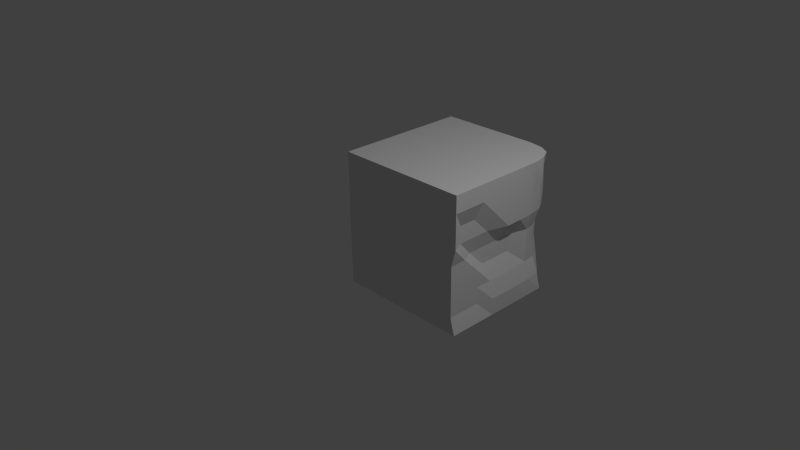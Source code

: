 # Source: SideBrick.blend  (saved by Blender 2.74.0; exported with 4.5.12 LTS)
import bpy
from mathutils import Matrix  # noqa: F401  (used for matrix-valued properties, if any)

bpy.ops.wm.read_factory_settings(use_empty=True)
scene = bpy.context.scene
scene.name = 'Scene'

# ---- collections
col_collection_1 = bpy.data.collections.new('Collection 1'); scene.collection.children.link(col_collection_1)

# ---- materials (node trees are filled in below, after node groups)
mat_material = bpy.data.materials.new('Material')
mat_material.alpha_threshold = 0.0
mat_material.use_transparent_shadow = False
mat_material.roughness = 0.5
mat_material.line_color = (0.0, 0.0, 0.0, 1.0)

# ---- material node trees

# ---- world
world_world = bpy.data.worlds.new('World'); scene.world = world_world
world_world.color = (0.05088, 0.05088, 0.05088)
world_world.use_sun_shadow = False
world_world.sun_shadow_jitter_overblur = 0.0
world_world.cycles.sampling_method = 'MANUAL'
world_world.cycles.sample_map_resolution = 256

# ---- cameras
cam_camera = bpy.data.cameras.new('Camera')
cam_camera.clip_end = 100.0
cam_camera.lens = 35.0
cam_camera.sensor_width = 32.0
cam_camera.sensor_height = 18.0
cam_camera.ortho_scale = 7.314
cam_camera.dof.focus_distance = 0.0
cam_camera.dof.aperture_fstop = 128.0
cam_camera_001 = bpy.data.cameras.new('Camera.001')
cam_camera_001.clip_end = 100.0
cam_camera_001.lens = 35.0
cam_camera_001.sensor_width = 32.0
cam_camera_001.sensor_height = 18.0
cam_camera_001.ortho_scale = 7.314
cam_camera_001.dof.focus_distance = 0.0
cam_camera_001.dof.aperture_fstop = 128.0
cam_camera_002 = bpy.data.cameras.new('Camera.002')
cam_camera_002.clip_end = 100.0
cam_camera_002.lens = 35.0
cam_camera_002.sensor_width = 32.0
cam_camera_002.sensor_height = 18.0
cam_camera_002.ortho_scale = 7.314
cam_camera_002.dof.focus_distance = 0.0
cam_camera_002.dof.aperture_fstop = 128.0
cam_camera_003 = bpy.data.cameras.new('Camera.003')
cam_camera_003.clip_end = 100.0
cam_camera_003.lens = 35.0
cam_camera_003.sensor_width = 32.0
cam_camera_003.sensor_height = 18.0
cam_camera_003.ortho_scale = 7.314
cam_camera_003.dof.focus_distance = 0.0
cam_camera_003.dof.aperture_fstop = 128.0

# ---- lights
light_lamp = bpy.data.lights.new('Lamp', 'POINT')
light_lamp.transmission_factor = 0.0
light_lamp.cutoff_distance = 30.0
light_lamp.energy = 100.0
light_lamp.shadow_buffer_clip_start = 1.001
light_lamp.shadow_soft_size = 0.1
light_lamp.shadow_maximum_resolution = 0.006
light_lamp.use_absolute_resolution = True
light_lamp.cycles.use_multiple_importance_sampling = False
light_lamp_001 = bpy.data.lights.new('Lamp.001', 'POINT')
light_lamp_001.transmission_factor = 0.0
light_lamp_001.cutoff_distance = 30.0
light_lamp_001.energy = 100.0
light_lamp_001.shadow_buffer_clip_start = 1.001
light_lamp_001.shadow_soft_size = 0.1
light_lamp_001.shadow_maximum_resolution = 0.006
light_lamp_001.use_absolute_resolution = True
light_lamp_001.cycles.use_multiple_importance_sampling = False
light_lamp_002 = bpy.data.lights.new('Lamp.002', 'POINT')
light_lamp_002.transmission_factor = 0.0
light_lamp_002.cutoff_distance = 30.0
light_lamp_002.energy = 100.0
light_lamp_002.shadow_buffer_clip_start = 1.001
light_lamp_002.shadow_soft_size = 0.1
light_lamp_002.shadow_maximum_resolution = 0.006
light_lamp_002.use_absolute_resolution = True
light_lamp_002.cycles.use_multiple_importance_sampling = False
light_lamp_003 = bpy.data.lights.new('Lamp.003', 'POINT')
light_lamp_003.transmission_factor = 0.0
light_lamp_003.cutoff_distance = 30.0
light_lamp_003.energy = 100.0
light_lamp_003.shadow_buffer_clip_start = 1.001
light_lamp_003.shadow_soft_size = 0.1
light_lamp_003.shadow_maximum_resolution = 0.006
light_lamp_003.use_absolute_resolution = True
light_lamp_003.cycles.use_multiple_importance_sampling = False

# ---- meshes
me_cube = bpy.data.meshes.new('Cube')
me_cube.from_pydata([(0.8757, 0.8749, -1.0), (1.0, -1.0, -1.0), (-1.0, -1.0, -1.0), (-1.0, 1.0, -1.0), (0.8757, 0.8749, 1.0), (1.0, -1.0, 1.0), (-1.0, -1.0, 1.0), (-1.0, 1.0, 1.0), (1.0, -5.96e-08, -1.0), (1.788e-07, 1.0, -1.0), (0.793, 0.8201, 0.0), (0.9354, -1.0, 0.0), (-1.0, 0.9626, 0.0), (1.0, -5.364e-07, 1.0), (2.384e-07, 1.0, 1.0), (-0.09016, 0.8937, 0.0), (0.8453, -0.06887, 0.0), (1.0, -0.5, -1.0), (-0.5, 1.0, -1.0), (0.8656, 0.8656, 0.5), (1.0, -1.0, 0.5), (-1.0, 1.0, 0.5), (1.0, -0.5, 1.0), (-0.5, 1.0, 1.0), (1.0, 0.5, -1.0), (0.5, 1.0, -1.0), (0.801, 0.8656, -0.5), (0.9354, -1.0, -0.5), (-1.0, 0.9221, -0.5), (1.0, 0.5, 1.0), (0.5, 1.0, 1.0), (-0.5, 0.9626, 0.0), (0.486, 0.9486, 0.0), (-0.09013, 0.9312, 0.5), (-0.09013, 0.8716, -0.5), (0.8457, -0.5685, 0.0), (0.9214, 0.486, 0.0), (0.9351, -0.0003713, -0.5), (0.9996, -0.0003716, 0.5), (0.5, 0.5, 1.0), (0.5, 0.5, -1.0), (0.9872, 0.4872, 0.5), (0.9227, 0.4872, -0.5), (0.9354, -0.5, -0.5), (0.4872, 0.9872, -0.5), (0.4872, 0.9872, 0.5), (-0.5, 1.0, 0.5), (-0.5, 0.903, -0.5), (0.9102, -0.5685, 0.5), (1.0, -0.75, -1.0), (-0.75, 1.0, -1.0), (0.8558, 0.8501, 0.75), (1.0, -1.0, 0.75), (-1.0, 1.0, 0.75), (1.0, -0.75, 1.0), (-0.75, 1.0, 1.0), (1.0, 0.25, -1.0), (0.25, 1.0, -1.0), (0.7941, 0.8212, -0.25), (0.9354, -1.0, -0.25), (-1.0, 0.9221, -0.25), (1.0, 0.25, 1.0), (0.25, 1.0, 1.0), (-0.75, 0.9626, 0.0), (0.1575, 0.8913, 0.0), (-0.0002611, 0.9997, 0.75), (-0.09016, 0.8342, -0.25), (0.9354, -0.75, 0.0), (0.8429, 0.1787, 0.0), (0.9997, -0.0002614, -0.75), (0.9996, -0.0003955, 0.25), (0.75, 0.25, 1.0), (0.25, 0.75, -1.0), (1.0, -0.25, -1.0), (-0.25, 1.0, -1.0), (0.8586, 0.8586, 0.25), (1.0, -1.0, 0.25), (-1.0, 1.0, 0.25), (1.0, -0.25, 1.0), (-0.25, 1.0, 1.0), (1.0, 0.75, -1.0), (0.75, 1.0, -1.0), (0.8558, 0.8501, -0.75), (0.9354, -1.0, -0.75), (-1.0, 1.0, -0.75), (0.9644, 0.704, 1.0), (0.7203, 0.9622, 1.0), (-0.25, 0.9625, 0.0), (0.6338, 0.9109, 0.0), (-0.09016, 0.9311, 0.25), (-0.0002611, 0.9997, -0.75), (0.8456, -0.3185, 0.0), (0.8838, 0.6609, 0.0), (0.8453, -0.06887, -0.25), (0.9997, -0.0002618, 0.75), (0.25, 0.75, 1.0), (0.75, 0.25, -1.0), (0.5, 0.75, -1.0), (0.75, 0.75, -1.0), (0.75, 0.5, -1.0), (0.75, 0.5, 1.0), (0.75, 0.75, 1.0), (0.5, 0.75, 1.0), (0.9974, 0.2474, 0.5), (0.9525, 0.7025, 0.5), (0.9862, 0.4862, 0.25), (0.9912, 0.4912, 0.75), (0.9329, 0.2474, -0.5), (0.888, 0.7025, -0.5), (0.9912, 0.4912, -0.75), (0.9216, 0.4862, -0.25), (0.9354, -0.75, -0.5), (0.9354, -0.25, -0.5), (0.9354, -0.5, -0.75), (0.9354, -0.5, -0.25), (0.1577, 0.929, -0.5), (0.638, 0.9525, -0.5), (0.4862, 0.9487, -0.25), (0.4912, 0.9912, -0.75), (0.1577, 0.929, 0.5), (0.7025, 0.9525, 0.5), (0.4912, 0.9912, 0.75), (0.4862, 0.9862, 0.25), (-0.75, 1.0, 0.5), (-0.25, 1.0, 0.5), (-0.5, 1.0, 0.75), (-0.5, 1.0, 0.25), (-0.75, 0.9221, -0.5), (-0.25, 0.903, -0.5), (-0.5, 0.903, -0.25), (-0.5, 1.0, -0.75), (0.9102, -0.8185, 0.5), (1.0, -0.25, 0.5), (0.9102, -0.5685, 0.25), (1.0, -0.5, 0.75), (1.0, -0.25, 0.75), (0.9102, -0.3185, 0.25), (0.9102, -0.8185, 0.25), (-0.25, 1.0, -0.75), (-0.25, 0.903, -0.25), (-0.75, 0.9221, -0.25), (-0.25, 1.0, 0.25), (-0.25, 1.0, 0.75), (-0.75, 1.0, 0.75), (0.6989, 0.9489, 0.25), (0.716, 0.966, 0.75), (0.2482, 0.9982, 0.75), (0.716, 0.966, -0.75), (0.6344, 0.9115, -0.25), (0.1575, 0.8913, -0.25), (0.8456, -0.3185, -0.25), (1.0, -0.25, -0.75), (0.9354, -0.75, -0.75), (0.8844, 0.6615, -0.25), (0.966, 0.716, -0.75), (0.9982, 0.2482, -0.75), (0.966, 0.716, 0.75), (0.9489, 0.6989, 0.25), (0.9972, 0.2472, 0.25), (0.9982, 0.2482, 0.75), (0.8429, 0.1788, -0.25), (0.9354, -0.75, -0.25), (0.2482, 0.9982, -0.75), (0.1575, 0.9288, 0.25), (-0.75, 1.0, 0.25), (-0.75, 1.0, -0.75), (1.0, -0.75, 0.75)], [], [(8, 73, 17, 49, 1, 2, 3, 50, 18, 74, 9, 72, 40, 96), (14, 79, 23, 55, 7, 6, 5, 54, 22, 78, 13, 71, 39, 95), (166, 54, 5, 52), (1, 83, 27, 59, 11, 76, 20, 52, 5, 6, 2), (2, 6, 7, 53, 21, 77, 12, 60, 28, 84, 3), (165, 50, 3, 84), (164, 63, 12, 77), (163, 64, 15, 89), (162, 57, 9, 90), (161, 67, 11, 59), (160, 68, 16, 93), (159, 61, 13, 94), (4, 86, 85), (0, 80, 81), (25, 97, 57), (25, 98, 97), (24, 56, 99), (29, 100, 61), (29, 101, 100), (30, 62, 102), (158, 103, 38, 70), (157, 104, 41, 105), (156, 85, 29, 106), (155, 107, 37, 69), (154, 108, 42, 109), (153, 92, 36, 110), (152, 111, 27, 83), (151, 112, 43, 113), (150, 91, 35, 114), (149, 115, 34, 66), (148, 116, 44, 117), (147, 81, 25, 118), (146, 119, 33, 65), (145, 120, 45, 121), (144, 88, 32, 122), (143, 123, 21, 53), (142, 124, 46, 125), (141, 87, 31, 126), (140, 127, 28, 60), (139, 128, 47, 129), (138, 74, 18, 130), (137, 131, 20, 76), (136, 132, 48, 133), (135, 78, 22, 134), (132, 135, 134, 48), (38, 94, 135, 132), (94, 13, 78, 135), (91, 136, 133, 35), (16, 70, 136, 91), (70, 38, 132, 136), (67, 137, 76, 11), (35, 133, 137, 67), (133, 48, 131, 137), (128, 138, 130, 47), (34, 90, 138, 128), (90, 9, 74, 138), (87, 139, 129, 31), (15, 66, 139, 87), (66, 34, 128, 139), (63, 140, 60, 12), (31, 129, 140, 63), (129, 47, 127, 140), (124, 141, 126, 46), (33, 89, 141, 124), (89, 15, 87, 141), (79, 142, 125, 23), (14, 65, 142, 79), (65, 33, 124, 142), (55, 143, 53, 7), (23, 125, 143, 55), (125, 46, 123, 143), (120, 144, 122, 45), (19, 75, 144, 120), (75, 10, 88, 144), (86, 145, 121, 30), (4, 51, 145, 86), (51, 19, 120, 145), (62, 146, 65, 14), (30, 121, 146, 62), (121, 45, 119, 146), (116, 147, 118, 44), (26, 82, 147, 116), (82, 0, 81, 147), (88, 148, 117, 32), (10, 58, 148, 88), (58, 26, 116, 148), (64, 149, 66, 15), (32, 117, 149, 64), (117, 44, 115, 149), (112, 150, 114, 43), (37, 93, 150, 112), (93, 16, 91, 150), (73, 151, 113, 17), (8, 69, 151, 73), (69, 37, 112, 151), (49, 152, 83, 1), (17, 113, 152, 49), (113, 43, 111, 152), (108, 153, 110, 42), (26, 58, 153, 108), (58, 10, 92, 153), (80, 154, 109, 24), (0, 82, 154, 80), (82, 26, 108, 154), (56, 155, 69, 8), (24, 109, 155, 56), (109, 42, 107, 155), (104, 156, 106, 41), (19, 51, 156, 104), (51, 4, 85, 156), (92, 157, 105, 36), (10, 75, 157, 92), (75, 19, 104, 157), (68, 158, 70, 16), (36, 105, 158, 68), (105, 41, 103, 158), (102, 95, 39), (102, 62, 95), (62, 14, 95), (100, 102, 39), (100, 101, 102), (101, 30, 102), (61, 71, 13), (61, 100, 71), (100, 39, 71), (99, 96, 40), (99, 56, 96), (56, 8, 96), (97, 99, 40), (97, 98, 99), (98, 24, 99), (57, 72, 9), (57, 97, 72), (97, 40, 72), (81, 98, 25), (81, 80, 98), (80, 24, 98), (85, 101, 29), (85, 86, 101), (86, 30, 101), (103, 159, 94, 38), (41, 106, 159, 103), (106, 29, 61, 159), (107, 160, 93, 37), (42, 110, 160, 107), (110, 36, 68, 160), (111, 161, 59, 27), (43, 114, 161, 111), (114, 35, 67, 161), (115, 162, 90, 34), (44, 118, 162, 115), (118, 25, 57, 162), (119, 163, 89, 33), (45, 122, 163, 119), (122, 32, 64, 163), (123, 164, 77, 21), (46, 126, 164, 123), (126, 31, 63, 164), (127, 165, 84, 28), (47, 130, 165, 127), (130, 18, 50, 165), (131, 166, 52, 20), (48, 134, 166, 131), (134, 22, 54, 166)])
_uv = me_cube.uv_layers.new(name='UVMap')
_uv.uv.foreach_set('vector', [0.8333, 0.4999, 0.7917, 0.4999, 0.75, 0.4999, 0.7083, 0.4999, 0.6667, 0.4999, 0.6667, 0.0, 1.0, 5.959e-08, 1.0, 0.06249, 1.0, 0.125, 1.0, 0.1875, 1.0, 0.2499, 0.9583, 0.3124, 0.9167, 0.3749, 0.875, 0.4374, 0.3333, 0.2499, 0.3333, 0.3124, 0.3333, 0.3749, 0.3333, 0.4374, 0.3333, 0.4999, 8.941e-08, 0.4999, 0.0, 1.49e-07, 0.04167, 1.192e-07, 0.08333, 8.939e-08, 0.125, 7.449e-08, 0.1667, 5.959e-08, 0.2083, 0.06249, 0.25, 0.125, 0.2917, 0.1875, 0.3951, 0.9374, 0.3951, 0.9999, 0.3535, 1.0, 0.3535, 0.9375, 0.3333, 0.4999, 0.3441, 0.4374, 0.3441, 0.3749, 0.3441, 0.3124, 0.3441, 0.2499, 0.3333, 0.1875, 0.3333, 0.125, 0.3333, 0.06249, 0.3333, 1.639e-07, 0.6667, 0.0, 0.6667, 0.4999, 0.3333, 0.9998, 3.974e-08, 0.9998, 0.0, 0.4999, 0.04167, 0.4999, 0.08333, 0.4999, 0.125, 0.4999, 0.1667, 0.5093, 0.2083, 0.5194, 0.25, 0.5194, 0.2917, 0.4999, 0.3333, 0.4999, 0.7082, 0.9374, 0.7082, 0.9998, 0.6667, 0.9999, 0.6667, 0.9374, 0.7082, 0.6874, 0.7087, 0.7499, 0.6671, 0.7499, 0.6667, 0.6874, 0.8599, 0.6874, 0.8604, 0.7499, 0.8191, 0.7499, 0.8187, 0.6874, 0.8743, 0.9373, 0.8745, 0.9998, 0.833, 0.9998, 0.8329, 0.9373, 0.3957, 0.6876, 0.3957, 0.7501, 0.3541, 0.7501, 0.3541, 0.6877, 0.5511, 0.6877, 0.5511, 0.7502, 0.5099, 0.7502, 0.5099, 0.6877, 0.5612, 0.9373, 0.5615, 0.9998, 0.5199, 0.9999, 0.5199, 0.9374, 0.3125, 0.03108, 0.327, 0.06991, 0.284, 0.008902, 0.9792, 0.4688, 0.9583, 0.4999, 1.0, 0.4374, 1.0, 0.3749, 0.9583, 0.3749, 1.0, 0.3124, 1.0, 0.3749, 0.9583, 0.4374, 0.9583, 0.3749, 0.9167, 0.4999, 0.875, 0.4999, 0.9167, 0.4374, 0.25, 0.0, 0.25, 0.06249, 0.2083, 4.469e-08, 0.25, 0.0, 0.2917, 0.06249, 0.25, 0.06249, 0.3333, 0.125, 0.3333, 0.1875, 0.2917, 0.125, 0.5611, 0.8124, 0.5611, 0.8749, 0.5199, 0.8749, 0.5199, 0.8124, 0.6367, 0.8124, 0.6373, 0.8749, 0.6011, 0.8749, 0.601, 0.8124, 0.6394, 0.9374, 0.6374, 0.9998, 0.6031, 0.9998, 0.6017, 0.9373, 0.5612, 0.5624, 0.5617, 0.625, 0.5205, 0.6251, 0.5199, 0.5625, 0.6394, 0.5624, 0.6379, 0.6251, 0.6017, 0.625, 0.6017, 0.5624, 0.6311, 0.6876, 0.631, 0.7501, 0.6015, 0.75, 0.6015, 0.6875, 0.3957, 0.5627, 0.3957, 0.6252, 0.3541, 0.6252, 0.3541, 0.5627, 0.4783, 0.5625, 0.4789, 0.6251, 0.4373, 0.6251, 0.4373, 0.5626, 0.4683, 0.6878, 0.4683, 0.7502, 0.4267, 0.7503, 0.4373, 0.6876, 0.8604, 0.8124, 0.86, 0.8749, 0.8194, 0.8749, 0.8198, 0.8125, 0.9394, 0.8124, 0.9396, 0.8748, 0.9141, 0.8748, 0.9144, 0.8124, 0.9524, 0.9373, 0.9577, 0.9998, 0.9161, 0.9998, 0.9147, 0.9373, 0.8743, 0.5624, 0.86, 0.6249, 0.8187, 0.6249, 0.8329, 0.5624, 0.9524, 0.5624, 0.9503, 0.6249, 0.9141, 0.6249, 0.9147, 0.5624, 0.9498, 0.6874, 0.9393, 0.7499, 0.9144, 0.7499, 0.914, 0.6874, 0.7082, 0.5624, 0.7082, 0.6249, 0.6667, 0.6249, 0.6667, 0.5625, 0.7914, 0.5624, 0.7914, 0.6249, 0.7498, 0.6249, 0.7498, 0.5624, 0.7914, 0.6874, 0.7918, 0.7499, 0.7502, 0.7499, 0.7498, 0.6874, 0.7091, 0.8124, 0.7091, 0.8749, 0.6675, 0.8749, 0.6675, 0.8125, 0.7925, 0.8124, 0.7925, 0.8749, 0.7509, 0.8749, 0.7509, 0.8124, 0.7914, 0.9373, 0.7914, 0.9998, 0.7498, 0.9998, 0.7498, 0.9373, 0.3845, 0.8127, 0.3845, 0.8751, 0.3535, 0.875, 0.3535, 0.8125, 0.4677, 0.8126, 0.4783, 0.8749, 0.4261, 0.8751, 0.4261, 0.8126, 0.4783, 0.9374, 0.4783, 0.9999, 0.4367, 0.9999, 0.4367, 0.9374, 0.4783, 0.8749, 0.4783, 0.9374, 0.4367, 0.9374, 0.4261, 0.8751, 0.5199, 0.8749, 0.5199, 0.9374, 0.4783, 0.9374, 0.4783, 0.8749, 0.5199, 0.9374, 0.5199, 0.9999, 0.4783, 0.9999, 0.4783, 0.9374, 0.4683, 0.7502, 0.4677, 0.8126, 0.4261, 0.8126, 0.4267, 0.7503, 0.5099, 0.7502, 0.5199, 0.8124, 0.4677, 0.8126, 0.4683, 0.7502, 0.5199, 0.8124, 0.5199, 0.8749, 0.4783, 0.8749, 0.4677, 0.8126, 0.3957, 0.7501, 0.3845, 0.8127, 0.3535, 0.8125, 0.3541, 0.7501, 0.4267, 0.7503, 0.4261, 0.8126, 0.3845, 0.8127, 0.3957, 0.7501, 0.4261, 0.8126, 0.4261, 0.8751, 0.3845, 0.8751, 0.3845, 0.8127, 0.7925, 0.8749, 0.7914, 0.9373, 0.7498, 0.9373, 0.7509, 0.8749, 0.8194, 0.8749, 0.8329, 0.9373, 0.7914, 0.9373, 0.7925, 0.8749, 0.8329, 0.9373, 0.833, 0.9998, 0.7914, 0.9998, 0.7914, 0.9373, 0.7918, 0.7499, 0.7925, 0.8124, 0.7509, 0.8124, 0.7502, 0.7499, 0.8191, 0.7499, 0.8198, 0.8125, 0.7925, 0.8124, 0.7918, 0.7499, 0.8198, 0.8125, 0.8194, 0.8749, 0.7925, 0.8749, 0.7925, 0.8124, 0.7087, 0.7499, 0.7091, 0.8124, 0.6675, 0.8125, 0.6671, 0.7499, 0.7502, 0.7499, 0.7509, 0.8124, 0.7091, 0.8124, 0.7087, 0.7499, 0.7509, 0.8124, 0.7509, 0.8749, 0.7091, 0.8749, 0.7091, 0.8124, 0.7914, 0.6249, 0.7914, 0.6874, 0.7498, 0.6874, 0.7498, 0.6249, 0.8187, 0.6249, 0.8187, 0.6874, 0.7914, 0.6874, 0.7914, 0.6249, 0.8187, 0.6874, 0.8191, 0.7499, 0.7918, 0.7499, 0.7914, 0.6874, 0.7914, 0.4999, 0.7914, 0.5624, 0.7498, 0.5624, 0.7498, 0.4999, 0.833, 0.4999, 0.8329, 0.5624, 0.7914, 0.5624, 0.7914, 0.4999, 0.8329, 0.5624, 0.8187, 0.6249, 0.7914, 0.6249, 0.7914, 0.5624, 0.7082, 0.5, 0.7082, 0.5624, 0.6667, 0.5625, 0.6667, 0.5, 0.7498, 0.4999, 0.7498, 0.5624, 0.7082, 0.5624, 0.7082, 0.5, 0.7498, 0.5624, 0.7498, 0.6249, 0.7082, 0.6249, 0.7082, 0.5624, 0.9503, 0.6249, 0.9498, 0.6874, 0.914, 0.6874, 0.9141, 0.6249, 0.9784, 0.6249, 0.9773, 0.6874, 0.9498, 0.6874, 0.9503, 0.6249, 0.9773, 0.6874, 0.9668, 0.75, 0.9393, 0.7499, 0.9498, 0.6874, 0.9532, 0.4999, 0.9524, 0.5624, 0.9147, 0.5624, 0.9161, 0.4999, 0.98, 0.5, 0.9769, 0.5625, 0.9524, 0.5624, 0.9532, 0.4999, 0.9769, 0.5625, 0.9784, 0.6249, 0.9503, 0.6249, 0.9524, 0.5624, 0.8745, 0.4999, 0.8743, 0.5624, 0.8329, 0.5624, 0.833, 0.4999, 0.9161, 0.4999, 0.9147, 0.5624, 0.8743, 0.5624, 0.8745, 0.4999, 0.9147, 0.5624, 0.9141, 0.6249, 0.86, 0.6249, 0.8743, 0.5624, 0.9396, 0.8748, 0.9524, 0.9373, 0.9147, 0.9373, 0.9141, 0.8748, 0.9677, 0.8749, 0.9769, 0.9374, 0.9524, 0.9373, 0.9396, 0.8748, 0.9769, 0.9374, 0.98, 0.9999, 0.9577, 0.9998, 0.9524, 0.9373, 0.9393, 0.7499, 0.9394, 0.8124, 0.9144, 0.8124, 0.9144, 0.7499, 0.9668, 0.75, 0.967, 0.8124, 0.9394, 0.8124, 0.9393, 0.7499, 0.967, 0.8124, 0.9677, 0.8749, 0.9396, 0.8748, 0.9394, 0.8124, 0.8604, 0.7499, 0.8604, 0.8124, 0.8198, 0.8125, 0.8191, 0.7499, 0.9144, 0.7499, 0.9144, 0.8124, 0.8604, 0.8124, 0.8604, 0.7499, 0.9144, 0.8124, 0.9141, 0.8748, 0.86, 0.8749, 0.8604, 0.8124, 0.4789, 0.6251, 0.4683, 0.6878, 0.4373, 0.6876, 0.4373, 0.6251, 0.5205, 0.6251, 0.5099, 0.6877, 0.4683, 0.6878, 0.4789, 0.6251, 0.5099, 0.6877, 0.5099, 0.7502, 0.4683, 0.7502, 0.4683, 0.6878, 0.4783, 0.5, 0.4783, 0.5625, 0.4373, 0.5626, 0.4367, 0.5, 0.5199, 0.5, 0.5199, 0.5625, 0.4783, 0.5625, 0.4783, 0.5, 0.5199, 0.5625, 0.5205, 0.6251, 0.4789, 0.6251, 0.4783, 0.5625, 0.3951, 0.5001, 0.3957, 0.5627, 0.3541, 0.5627, 0.3535, 0.5001, 0.4367, 0.5, 0.4373, 0.5626, 0.3957, 0.5627, 0.3951, 0.5001, 0.4373, 0.5626, 0.4373, 0.6251, 0.3957, 0.6252, 0.3957, 0.5627, 0.6379, 0.6251, 0.6311, 0.6876, 0.6015, 0.6875, 0.6017, 0.625, 0.6658, 0.6252, 0.6585, 0.6877, 0.6311, 0.6876, 0.6379, 0.6251, 0.6585, 0.6877, 0.6583, 0.7502, 0.631, 0.7501, 0.6311, 0.6876, 0.6447, 0.4999, 0.6394, 0.5624, 0.6017, 0.5624, 0.6031, 0.4999, 0.6667, 0.5001, 0.6627, 0.5626, 0.6394, 0.5624, 0.6447, 0.4999, 0.6627, 0.5626, 0.6658, 0.6252, 0.6379, 0.6251, 0.6394, 0.5624, 0.5615, 0.4999, 0.5612, 0.5624, 0.5199, 0.5625, 0.5199, 0.5, 0.6031, 0.4999, 0.6017, 0.5624, 0.5612, 0.5624, 0.5615, 0.4999, 0.6017, 0.5624, 0.6017, 0.625, 0.5617, 0.625, 0.5612, 0.5624, 0.6373, 0.8749, 0.6394, 0.9374, 0.6017, 0.9373, 0.6011, 0.8749, 0.6652, 0.8751, 0.6627, 0.9376, 0.6394, 0.9374, 0.6373, 0.8749, 0.6627, 0.9376, 0.6667, 1.0, 0.6374, 0.9998, 0.6394, 0.9374, 0.631, 0.7501, 0.6367, 0.8124, 0.601, 0.8124, 0.6015, 0.75, 0.6583, 0.7502, 0.6641, 0.8126, 0.6367, 0.8124, 0.631, 0.7501, 0.6641, 0.8126, 0.6652, 0.8751, 0.6373, 0.8749, 0.6367, 0.8124, 0.5511, 0.7502, 0.5611, 0.8124, 0.5199, 0.8124, 0.5099, 0.7502, 0.6015, 0.75, 0.601, 0.8124, 0.5611, 0.8124, 0.5511, 0.7502, 0.601, 0.8124, 0.6011, 0.8749, 0.5611, 0.8749, 0.5611, 0.8124, 0.2917, 0.125, 0.2917, 0.1875, 0.25, 0.125, 0.2917, 0.125, 0.3333, 0.1875, 0.2917, 0.1875, 0.3333, 0.1875, 0.3333, 0.2499, 0.2917, 0.1875, 0.25, 0.06249, 0.2917, 0.125, 0.25, 0.125, 0.25, 0.06249, 0.2917, 0.06249, 0.2917, 0.125, 0.2917, 0.06249, 0.3333, 0.125, 0.2917, 0.125, 0.2083, 4.469e-08, 0.2083, 0.06249, 0.1667, 5.959e-08, 0.2083, 4.469e-08, 0.25, 0.06249, 0.2083, 0.06249, 0.25, 0.06249, 0.25, 0.125, 0.2083, 0.06249, 0.9167, 0.4374, 0.875, 0.4374, 0.9167, 0.3749, 0.9167, 0.4374, 0.875, 0.4999, 0.875, 0.4374, 0.875, 0.4999, 0.8333, 0.4999, 0.875, 0.4374, 0.9583, 0.3749, 0.9167, 0.4374, 0.9167, 0.3749, 0.9583, 0.3749, 0.9583, 0.4374, 0.9167, 0.4374, 0.9583, 0.4374, 0.9167, 0.4999, 0.9167, 0.4374, 1.0, 0.3124, 0.9583, 0.3124, 1.0, 0.2499, 1.0, 0.3124, 0.9583, 0.3749, 0.9583, 0.3124, 0.9583, 0.3749, 0.9167, 0.3749, 0.9583, 0.3124, 1.0, 0.4374, 0.9583, 0.4374, 1.0, 0.3749, 1.0, 0.4374, 0.9583, 0.4999, 0.9583, 0.4374, 0.9583, 0.4999, 0.9167, 0.4999, 0.9583, 0.4374, 0.284, 0.008902, 0.2917, 0.06249, 0.25, 0.0, 0.284, 0.008902, 0.327, 0.06991, 0.2917, 0.06249, 0.327, 0.06991, 0.3333, 0.125, 0.2917, 0.06249, 0.5611, 0.8749, 0.5612, 0.9373, 0.5199, 0.9374, 0.5199, 0.8749, 0.6011, 0.8749, 0.6017, 0.9373, 0.5612, 0.9373, 0.5611, 0.8749, 0.6017, 0.9373, 0.6031, 0.9998, 0.5615, 0.9998, 0.5612, 0.9373, 0.5617, 0.625, 0.5511, 0.6877, 0.5099, 0.6877, 0.5205, 0.6251, 0.6017, 0.625, 0.6015, 0.6875, 0.5511, 0.6877, 0.5617, 0.625, 0.6015, 0.6875, 0.6015, 0.75, 0.5511, 0.7502, 0.5511, 0.6877, 0.3957, 0.6252, 0.3957, 0.6876, 0.3541, 0.6877, 0.3541, 0.6252, 0.4373, 0.6251, 0.4373, 0.6876, 0.3957, 0.6876, 0.3957, 0.6252, 0.4373, 0.6876, 0.4267, 0.7503, 0.3957, 0.7501, 0.3957, 0.6876, 0.86, 0.8749, 0.8743, 0.9373, 0.8329, 0.9373, 0.8194, 0.8749, 0.9141, 0.8748, 0.9147, 0.9373, 0.8743, 0.9373, 0.86, 0.8749, 0.9147, 0.9373, 0.9161, 0.9998, 0.8745, 0.9998, 0.8743, 0.9373, 0.86, 0.6249, 0.8599, 0.6874, 0.8187, 0.6874, 0.8187, 0.6249, 0.9141, 0.6249, 0.914, 0.6874, 0.8599, 0.6874, 0.86, 0.6249, 0.914, 0.6874, 0.9144, 0.7499, 0.8604, 0.7499, 0.8599, 0.6874, 0.7082, 0.6249, 0.7082, 0.6874, 0.6667, 0.6874, 0.6667, 0.6249, 0.7498, 0.6249, 0.7498, 0.6874, 0.7082, 0.6874, 0.7082, 0.6249, 0.7498, 0.6874, 0.7502, 0.7499, 0.7087, 0.7499, 0.7082, 0.6874, 0.7091, 0.8749, 0.7082, 0.9374, 0.6667, 0.9374, 0.6675, 0.8749, 0.7509, 0.8749, 0.7498, 0.9373, 0.7082, 0.9374, 0.7091, 0.8749, 0.7498, 0.9373, 0.7498, 0.9998, 0.7082, 0.9998, 0.7082, 0.9374, 0.3845, 0.8751, 0.3951, 0.9374, 0.3535, 0.9375, 0.3535, 0.875, 0.4261, 0.8751, 0.4367, 0.9374, 0.3951, 0.9374, 0.3845, 0.8751, 0.4367, 0.9374, 0.4367, 0.9999, 0.3951, 0.9999, 0.3951, 0.9374])
_ca = me_cube.color_attributes.new('Col', 'BYTE_COLOR', 'CORNER')
_ca.data.foreach_set('color', [1.0, 1.0, 1.0, 1.0, 1.0, 1.0, 1.0, 1.0, 1.0, 1.0, 1.0, 1.0, 1.0, 1.0, 1.0, 1.0, 1.0, 1.0, 1.0, 1.0, 1.0, 1.0, 1.0, 1.0, 1.0, 1.0, 1.0, 1.0, 1.0, 1.0, 1.0, 1.0, 1.0, 1.0, 1.0, 1.0, 1.0, 1.0, 1.0, 1.0, 1.0, 1.0, 1.0, 1.0, 1.0, 1.0, 1.0, 1.0, 1.0, 1.0, 1.0, 1.0, 1.0, 1.0, 1.0, 1.0, 1.0, 1.0, 1.0, 1.0, 1.0, 1.0, 1.0, 1.0, 1.0, 1.0, 1.0, 1.0, 1.0, 1.0, 1.0, 1.0, 1.0, 1.0, 1.0, 1.0, 1.0, 1.0, 1.0, 1.0, 1.0, 1.0, 1.0, 1.0, 1.0, 1.0, 1.0, 1.0, 1.0, 1.0, 1.0, 1.0, 1.0, 1.0, 1.0, 1.0, 1.0, 1.0, 1.0, 1.0, 1.0, 1.0, 1.0, 1.0, 1.0, 1.0, 1.0, 1.0, 1.0, 1.0, 1.0, 1.0, 1.0, 1.0, 1.0, 1.0, 1.0, 1.0, 1.0, 1.0, 1.0, 1.0, 1.0, 1.0, 1.0, 1.0, 1.0, 1.0, 1.0, 1.0, 1.0, 1.0, 1.0, 1.0, 1.0, 1.0, 1.0, 1.0, 1.0, 1.0, 1.0, 1.0, 1.0, 1.0, 1.0, 1.0, 1.0, 1.0, 1.0, 1.0, 1.0, 1.0, 1.0, 1.0, 1.0, 1.0, 1.0, 1.0, 1.0, 1.0, 1.0, 1.0, 1.0, 1.0, 1.0, 1.0, 1.0, 1.0, 1.0, 1.0, 1.0, 1.0, 1.0, 1.0, 1.0, 1.0, 1.0, 1.0, 1.0, 1.0, 1.0, 1.0, 1.0, 1.0, 1.0, 1.0, 1.0, 1.0, 1.0, 1.0, 1.0, 1.0, 1.0, 1.0, 1.0, 1.0, 1.0, 1.0, 1.0, 1.0, 1.0, 1.0, 1.0, 1.0, 1.0, 1.0, 1.0, 1.0, 1.0, 1.0, 1.0, 1.0, 1.0, 1.0, 1.0, 1.0, 1.0, 1.0, 1.0, 1.0, 1.0, 1.0, 1.0, 1.0, 1.0, 1.0, 1.0, 1.0, 1.0, 1.0, 1.0, 1.0, 1.0, 1.0, 1.0, 1.0, 1.0, 1.0, 1.0, 1.0, 1.0, 1.0, 1.0, 1.0, 1.0, 1.0, 1.0, 1.0, 1.0, 1.0, 1.0, 1.0, 1.0, 1.0, 1.0, 1.0, 1.0, 1.0, 1.0, 1.0, 1.0, 1.0, 1.0, 1.0, 1.0, 1.0, 1.0, 1.0, 1.0, 1.0, 1.0, 1.0, 1.0, 1.0, 1.0, 1.0, 1.0, 1.0, 1.0, 1.0, 1.0, 1.0, 1.0, 1.0, 1.0, 1.0, 1.0, 1.0, 1.0, 1.0, 1.0, 1.0, 1.0, 1.0, 1.0, 1.0, 1.0, 1.0, 1.0, 1.0, 1.0, 1.0, 1.0, 1.0, 1.0, 1.0, 1.0, 1.0, 1.0, 1.0, 1.0, 1.0, 1.0, 1.0, 1.0, 1.0, 1.0, 1.0, 1.0, 1.0, 1.0, 1.0, 1.0, 1.0, 1.0, 1.0, 1.0, 1.0, 1.0, 1.0, 1.0, 1.0, 1.0, 1.0, 1.0, 1.0, 1.0, 1.0, 1.0, 1.0, 1.0, 1.0, 1.0, 1.0, 1.0, 1.0, 1.0, 1.0, 1.0, 1.0, 1.0, 1.0, 1.0, 1.0, 1.0, 1.0, 1.0, 1.0, 1.0, 1.0, 1.0, 1.0, 1.0, 1.0, 1.0, 1.0, 1.0, 1.0, 1.0, 1.0, 1.0, 1.0, 1.0, 1.0, 1.0, 1.0, 1.0, 1.0, 1.0, 1.0, 1.0, 1.0, 1.0, 1.0, 1.0, 1.0, 1.0, 1.0, 1.0, 1.0, 1.0, 1.0, 1.0, 1.0, 1.0, 1.0, 1.0, 1.0, 1.0, 1.0, 1.0, 1.0, 1.0, 1.0, 1.0, 1.0, 1.0, 1.0, 1.0, 1.0, 1.0, 1.0, 1.0, 1.0, 1.0, 1.0, 1.0, 1.0, 1.0, 1.0, 1.0, 1.0, 1.0, 1.0, 1.0, 1.0, 1.0, 1.0, 1.0, 1.0, 1.0, 1.0, 1.0, 1.0, 1.0, 1.0, 1.0, 1.0, 1.0, 1.0, 1.0, 1.0, 1.0, 1.0, 1.0, 1.0, 1.0, 1.0, 1.0, 1.0, 1.0, 1.0, 1.0, 1.0, 1.0, 1.0, 1.0, 1.0, 1.0, 1.0, 1.0, 1.0, 1.0, 1.0, 1.0, 1.0, 1.0, 1.0, 1.0, 1.0, 1.0, 1.0, 1.0, 1.0, 1.0, 1.0, 1.0, 1.0, 1.0, 1.0, 1.0, 1.0, 1.0, 1.0, 1.0, 1.0, 1.0, 1.0, 1.0, 1.0, 1.0, 1.0, 1.0, 1.0, 1.0, 1.0, 1.0, 1.0, 1.0, 1.0, 1.0, 1.0, 1.0, 1.0, 1.0, 1.0, 1.0, 1.0, 1.0, 1.0, 1.0, 1.0, 1.0, 1.0, 1.0, 1.0, 1.0, 1.0, 1.0, 1.0, 1.0, 1.0, 1.0, 1.0, 1.0, 1.0, 1.0, 1.0, 1.0, 1.0, 1.0, 1.0, 1.0, 1.0, 1.0, 1.0, 1.0, 1.0, 1.0, 1.0, 1.0, 1.0, 1.0, 1.0, 1.0, 1.0, 1.0, 1.0, 1.0, 1.0, 1.0, 1.0, 1.0, 1.0, 1.0, 1.0, 1.0, 1.0, 1.0, 1.0, 1.0, 1.0, 1.0, 1.0, 1.0, 1.0, 1.0, 1.0, 1.0, 1.0, 1.0, 1.0, 1.0, 1.0, 1.0, 1.0, 1.0, 1.0, 1.0, 1.0, 1.0, 1.0, 1.0, 1.0, 1.0, 1.0, 1.0, 1.0, 1.0, 1.0, 1.0, 1.0, 1.0, 1.0, 1.0, 1.0, 1.0, 1.0, 1.0, 1.0, 1.0, 1.0, 1.0, 1.0, 1.0, 1.0, 1.0, 1.0, 1.0, 1.0, 1.0, 1.0, 1.0, 1.0, 1.0, 1.0, 1.0, 1.0, 1.0, 1.0, 1.0, 1.0, 1.0, 1.0, 1.0, 1.0, 1.0, 1.0, 1.0, 1.0, 1.0, 1.0, 1.0, 1.0, 1.0, 1.0, 1.0, 1.0, 1.0, 1.0, 1.0, 1.0, 1.0, 1.0, 1.0, 1.0, 1.0, 1.0, 1.0, 1.0, 1.0, 1.0, 1.0, 1.0, 1.0, 1.0, 1.0, 1.0, 1.0, 1.0, 1.0, 1.0, 1.0, 1.0, 1.0, 1.0, 1.0, 1.0, 1.0, 1.0, 1.0, 1.0, 1.0, 1.0, 1.0, 1.0, 1.0, 1.0, 1.0, 1.0, 1.0, 1.0, 1.0, 1.0, 1.0, 1.0, 1.0, 1.0, 1.0, 1.0, 1.0, 1.0, 1.0, 1.0, 1.0, 1.0, 1.0, 1.0, 1.0, 1.0, 1.0, 1.0, 1.0, 1.0, 1.0, 1.0, 1.0, 1.0, 1.0, 1.0, 1.0, 1.0, 1.0, 1.0, 1.0, 1.0, 1.0, 1.0, 1.0, 1.0, 1.0, 1.0, 1.0, 1.0, 1.0, 1.0, 1.0, 1.0, 1.0, 1.0, 1.0, 1.0, 1.0, 1.0, 1.0, 1.0, 1.0, 1.0, 1.0, 1.0, 1.0, 1.0, 1.0, 1.0, 1.0, 1.0, 1.0, 1.0, 1.0, 1.0, 1.0, 1.0, 1.0, 1.0, 1.0, 1.0, 1.0, 1.0, 1.0, 1.0, 1.0, 1.0, 1.0, 1.0, 1.0, 1.0, 1.0, 1.0, 1.0, 1.0, 1.0, 1.0, 1.0, 1.0, 1.0, 1.0, 1.0, 1.0, 1.0, 1.0, 1.0, 1.0, 1.0, 1.0, 1.0, 1.0, 1.0, 1.0, 1.0, 1.0, 1.0, 1.0, 1.0, 1.0, 1.0, 1.0, 1.0, 1.0, 1.0, 1.0, 1.0, 1.0, 1.0, 1.0, 1.0, 1.0, 1.0, 1.0, 1.0, 1.0, 1.0, 1.0, 1.0, 1.0, 1.0, 1.0, 1.0, 1.0, 1.0, 1.0, 1.0, 1.0, 1.0, 1.0, 1.0, 1.0, 1.0, 1.0, 1.0, 1.0, 1.0, 1.0, 1.0, 1.0, 1.0, 1.0, 1.0, 1.0, 1.0, 1.0, 1.0, 1.0, 1.0, 1.0, 1.0, 1.0, 1.0, 1.0, 1.0, 1.0, 1.0, 1.0, 1.0, 1.0, 1.0, 1.0, 1.0, 1.0, 1.0, 1.0, 1.0, 1.0, 1.0, 1.0, 1.0, 1.0, 1.0, 1.0, 1.0, 1.0, 1.0, 1.0, 1.0, 1.0, 1.0, 1.0, 1.0, 1.0, 1.0, 1.0, 1.0, 1.0, 1.0, 1.0, 1.0, 1.0, 1.0, 1.0, 1.0, 1.0, 1.0, 1.0, 1.0, 1.0, 1.0, 1.0, 1.0, 1.0, 1.0, 1.0, 1.0, 1.0, 1.0, 1.0, 1.0, 1.0, 1.0, 1.0, 1.0, 1.0, 1.0, 1.0, 1.0, 1.0, 1.0, 1.0, 1.0, 1.0, 1.0, 1.0, 1.0, 1.0, 1.0, 1.0, 1.0, 1.0, 1.0, 1.0, 1.0, 1.0, 1.0, 1.0, 1.0, 1.0, 1.0, 1.0, 1.0, 1.0, 1.0, 1.0, 1.0, 1.0, 1.0, 1.0, 1.0, 1.0, 1.0, 1.0, 1.0, 1.0, 1.0, 1.0, 1.0, 1.0, 1.0, 1.0, 1.0, 1.0, 1.0, 1.0, 1.0, 1.0, 1.0, 1.0, 1.0, 1.0, 1.0, 1.0, 1.0, 1.0, 1.0, 1.0, 1.0, 1.0, 1.0, 1.0, 1.0, 1.0, 1.0, 1.0, 1.0, 1.0, 1.0, 1.0, 1.0, 1.0, 1.0, 1.0, 1.0, 1.0, 1.0, 1.0, 1.0, 1.0, 1.0, 1.0, 1.0, 1.0, 1.0, 1.0, 1.0, 1.0, 1.0, 1.0, 1.0, 1.0, 1.0, 1.0, 1.0, 1.0, 1.0, 1.0, 1.0, 1.0, 1.0, 1.0, 1.0, 1.0, 1.0, 1.0, 1.0, 1.0, 1.0, 1.0, 1.0, 1.0, 1.0, 1.0, 1.0, 1.0, 1.0, 1.0, 1.0, 1.0, 1.0, 1.0, 1.0, 1.0, 1.0, 1.0, 1.0, 1.0, 1.0, 1.0, 1.0, 1.0, 1.0, 1.0, 1.0, 1.0, 1.0, 1.0, 1.0, 1.0, 1.0, 1.0, 1.0, 1.0, 1.0, 1.0, 1.0, 1.0, 1.0, 1.0, 1.0, 1.0, 1.0, 1.0, 1.0, 1.0, 1.0, 1.0, 1.0, 1.0, 1.0, 1.0, 1.0, 1.0, 1.0, 1.0, 1.0, 1.0, 1.0, 1.0, 1.0, 1.0, 1.0, 1.0, 1.0, 1.0, 1.0, 1.0, 1.0, 1.0, 1.0, 1.0, 1.0, 1.0, 1.0, 1.0, 1.0, 1.0, 1.0, 1.0, 1.0, 1.0, 1.0, 1.0, 1.0, 1.0, 1.0, 1.0, 1.0, 1.0, 1.0, 1.0, 1.0, 1.0, 1.0, 1.0, 1.0, 1.0, 1.0, 1.0, 1.0, 1.0, 1.0, 1.0, 1.0, 1.0, 1.0, 1.0, 1.0, 1.0, 1.0, 1.0, 1.0, 1.0, 1.0, 1.0, 1.0, 1.0, 1.0, 1.0, 1.0, 1.0, 1.0, 1.0, 1.0, 1.0, 1.0, 1.0, 1.0, 1.0, 1.0, 1.0, 1.0, 1.0, 1.0, 1.0, 1.0, 1.0, 1.0, 1.0, 1.0, 1.0, 1.0, 1.0, 1.0, 1.0, 1.0, 1.0, 1.0, 1.0, 1.0, 1.0, 1.0, 1.0, 1.0, 1.0, 1.0, 1.0, 1.0, 1.0, 1.0, 1.0, 1.0, 1.0, 1.0, 1.0, 1.0, 1.0, 1.0, 1.0, 1.0, 1.0, 1.0, 1.0, 1.0, 1.0, 1.0, 1.0, 1.0, 1.0, 1.0, 1.0, 1.0, 1.0, 1.0, 1.0, 1.0, 1.0, 1.0, 1.0, 1.0, 1.0, 1.0, 1.0, 1.0, 1.0, 1.0, 1.0, 1.0, 1.0, 1.0, 1.0, 1.0, 1.0, 1.0, 1.0, 1.0, 1.0, 1.0, 1.0, 1.0, 1.0, 1.0, 1.0, 1.0, 1.0, 1.0, 1.0, 1.0, 1.0, 1.0, 1.0, 1.0, 1.0, 1.0, 1.0, 1.0, 1.0, 1.0, 1.0, 1.0, 1.0, 1.0, 1.0, 1.0, 1.0, 1.0, 1.0, 1.0, 1.0, 1.0, 1.0, 1.0, 1.0, 1.0, 1.0, 1.0, 1.0, 1.0, 1.0, 1.0, 1.0, 1.0, 1.0, 1.0, 1.0, 1.0, 1.0, 1.0, 1.0, 1.0, 1.0, 1.0, 1.0, 1.0, 1.0, 1.0, 1.0, 1.0, 1.0, 1.0, 1.0, 1.0, 1.0, 1.0, 1.0, 1.0, 1.0, 1.0, 1.0, 1.0, 1.0, 1.0, 1.0, 1.0, 1.0, 1.0, 1.0, 1.0, 1.0, 1.0, 1.0, 1.0, 1.0, 1.0, 1.0, 1.0, 1.0, 1.0, 1.0, 1.0, 1.0, 1.0, 1.0, 1.0, 1.0, 1.0, 1.0, 1.0, 1.0, 1.0, 1.0, 1.0, 1.0, 1.0, 1.0, 1.0, 1.0, 1.0, 1.0, 1.0, 1.0, 1.0, 1.0, 1.0, 1.0, 1.0, 1.0, 1.0, 1.0, 1.0, 1.0, 1.0, 1.0, 1.0, 1.0, 1.0, 1.0, 1.0, 1.0, 1.0, 1.0, 1.0, 1.0, 1.0, 1.0, 1.0, 1.0, 1.0, 1.0, 1.0, 1.0, 1.0, 1.0, 1.0, 1.0, 1.0, 1.0, 1.0, 1.0, 1.0, 1.0, 1.0, 1.0, 1.0, 1.0, 1.0, 1.0, 1.0, 1.0, 1.0, 1.0, 1.0, 1.0, 1.0, 1.0, 1.0, 1.0, 1.0, 1.0, 1.0, 1.0, 1.0, 1.0, 1.0, 1.0, 1.0, 1.0, 1.0, 1.0, 1.0, 1.0, 1.0, 1.0, 1.0, 1.0, 1.0, 1.0, 1.0, 1.0, 1.0, 1.0, 1.0, 1.0, 1.0, 1.0, 1.0, 1.0, 1.0, 1.0, 1.0, 1.0, 1.0, 1.0, 1.0, 1.0, 1.0, 1.0, 1.0, 1.0, 1.0, 1.0, 1.0, 1.0, 1.0, 1.0, 1.0, 1.0, 1.0, 1.0, 1.0, 1.0, 1.0, 1.0, 1.0, 1.0, 1.0, 1.0, 1.0, 1.0, 1.0, 1.0, 1.0, 1.0, 1.0, 1.0, 1.0, 1.0, 1.0, 1.0, 1.0, 1.0, 1.0, 1.0, 1.0, 1.0, 1.0, 1.0, 1.0, 1.0, 1.0, 1.0, 1.0, 1.0, 1.0, 1.0, 1.0, 1.0, 1.0, 1.0, 1.0, 1.0, 1.0, 1.0, 1.0, 1.0, 1.0, 1.0, 1.0, 1.0, 1.0, 1.0, 1.0, 1.0, 1.0, 1.0, 1.0, 1.0, 1.0, 1.0, 1.0, 1.0, 1.0, 1.0, 1.0, 1.0, 1.0, 1.0, 1.0, 1.0, 1.0, 1.0, 1.0, 1.0, 1.0, 1.0, 1.0, 1.0, 1.0, 1.0, 1.0, 1.0, 1.0, 1.0, 1.0, 1.0, 1.0, 1.0, 1.0, 1.0, 1.0, 1.0, 1.0, 1.0, 1.0, 1.0, 1.0, 1.0, 1.0, 1.0, 1.0, 1.0, 1.0, 1.0, 1.0, 1.0, 1.0, 1.0, 1.0, 1.0, 1.0, 1.0, 1.0, 1.0, 1.0, 1.0, 1.0, 1.0, 1.0, 1.0, 1.0, 1.0, 1.0, 1.0, 1.0, 1.0, 1.0, 1.0, 1.0, 1.0, 1.0, 1.0, 1.0, 1.0, 1.0, 1.0, 1.0, 1.0, 1.0, 1.0, 1.0, 1.0, 1.0, 1.0, 1.0, 1.0, 1.0, 1.0, 1.0, 1.0, 1.0, 1.0, 1.0, 1.0, 1.0, 1.0, 1.0, 1.0, 1.0, 1.0, 1.0, 1.0, 1.0, 1.0, 1.0, 1.0, 1.0, 1.0, 1.0, 1.0, 1.0, 1.0, 1.0, 1.0, 1.0, 1.0, 1.0, 1.0, 1.0, 1.0, 1.0, 1.0, 1.0, 1.0, 1.0, 1.0, 1.0, 1.0, 1.0, 1.0, 1.0, 1.0, 1.0, 1.0, 1.0, 1.0, 1.0, 1.0, 1.0, 1.0, 1.0, 1.0, 1.0, 1.0, 1.0, 1.0, 1.0, 1.0, 1.0, 1.0, 1.0, 1.0, 1.0, 1.0, 1.0, 1.0, 1.0, 1.0, 1.0, 1.0, 1.0, 1.0, 1.0, 1.0, 1.0, 1.0, 1.0, 1.0, 1.0, 1.0, 1.0, 1.0, 1.0, 1.0, 1.0, 1.0, 1.0, 1.0, 1.0, 1.0, 1.0, 1.0, 1.0, 1.0, 1.0, 1.0, 1.0, 1.0, 1.0, 1.0, 1.0, 1.0, 1.0, 1.0, 1.0, 1.0, 1.0, 1.0, 1.0, 1.0, 1.0, 1.0, 1.0, 1.0, 1.0, 1.0, 1.0, 1.0, 1.0, 1.0, 1.0, 1.0, 1.0, 1.0, 1.0, 1.0, 1.0, 1.0, 1.0, 1.0, 1.0, 1.0, 1.0, 1.0, 1.0, 1.0, 1.0, 1.0, 1.0, 1.0, 1.0, 1.0, 1.0, 1.0, 1.0, 1.0, 1.0, 1.0, 1.0, 1.0, 1.0, 1.0, 1.0, 1.0, 1.0, 1.0, 1.0, 1.0, 1.0, 1.0, 1.0, 1.0, 1.0, 1.0, 1.0, 1.0, 1.0, 1.0, 1.0, 1.0, 1.0, 1.0, 1.0, 1.0, 1.0, 1.0, 1.0, 1.0, 1.0, 1.0, 1.0, 1.0, 1.0, 1.0, 1.0, 1.0, 1.0, 1.0, 1.0, 1.0, 1.0, 1.0, 1.0, 1.0, 1.0, 1.0, 1.0, 1.0, 1.0, 1.0, 1.0, 1.0, 1.0, 1.0, 1.0, 1.0, 1.0, 1.0, 1.0, 1.0, 1.0, 1.0, 1.0, 1.0, 1.0, 1.0, 1.0, 1.0, 1.0, 1.0, 1.0, 1.0, 1.0, 1.0, 1.0, 1.0, 1.0, 1.0, 1.0, 1.0, 1.0, 1.0, 1.0, 1.0, 1.0, 1.0, 1.0, 1.0, 1.0, 1.0, 1.0, 1.0, 1.0, 1.0, 1.0, 1.0, 1.0, 1.0, 1.0, 1.0, 1.0, 1.0, 1.0, 1.0, 1.0, 1.0, 1.0, 1.0, 1.0, 1.0, 1.0, 1.0, 1.0, 1.0, 1.0, 1.0, 1.0, 1.0, 1.0, 1.0, 1.0, 1.0, 1.0, 1.0, 1.0, 1.0, 1.0, 1.0, 1.0, 1.0, 1.0, 1.0, 1.0, 1.0, 1.0, 1.0, 1.0, 1.0, 1.0, 1.0, 1.0, 1.0, 1.0, 1.0, 1.0, 1.0, 1.0, 1.0, 1.0, 1.0, 1.0, 1.0, 1.0, 1.0, 1.0, 1.0, 1.0, 1.0, 1.0, 1.0, 1.0, 1.0, 1.0, 1.0, 1.0, 1.0, 1.0, 1.0, 1.0, 1.0, 1.0, 1.0, 1.0, 1.0, 1.0, 1.0, 1.0, 1.0, 1.0, 1.0, 1.0, 1.0, 1.0, 1.0, 1.0, 1.0, 1.0, 1.0, 1.0, 1.0, 1.0, 1.0, 1.0, 1.0, 1.0, 1.0, 1.0, 1.0, 1.0, 1.0, 1.0, 1.0, 1.0, 1.0, 1.0, 1.0, 1.0, 1.0, 1.0, 1.0, 1.0, 1.0, 1.0, 1.0, 1.0, 1.0, 1.0, 1.0, 1.0, 1.0, 1.0, 1.0, 1.0, 1.0, 1.0, 1.0, 1.0, 1.0, 1.0, 1.0, 1.0, 1.0, 1.0, 1.0, 1.0, 1.0, 1.0, 1.0, 1.0, 1.0, 1.0, 1.0, 1.0, 1.0, 1.0, 1.0, 1.0, 1.0, 1.0, 1.0, 1.0, 1.0, 1.0, 1.0, 1.0, 1.0, 1.0, 1.0, 1.0, 1.0, 1.0, 1.0, 1.0, 1.0, 1.0, 1.0, 1.0, 1.0, 1.0, 1.0, 1.0, 1.0, 1.0, 1.0, 1.0, 1.0, 1.0, 1.0, 1.0, 1.0, 1.0, 1.0, 1.0, 1.0, 1.0, 1.0, 1.0, 1.0, 1.0, 1.0, 1.0, 1.0, 1.0, 1.0, 1.0, 1.0, 1.0, 1.0, 1.0, 1.0, 1.0, 1.0, 1.0, 1.0, 1.0, 1.0, 1.0, 1.0, 1.0, 1.0, 1.0, 1.0, 1.0, 1.0, 1.0, 1.0, 1.0, 1.0, 1.0, 1.0, 1.0, 1.0, 1.0, 1.0, 1.0, 1.0, 1.0, 1.0, 1.0, 1.0, 1.0, 1.0, 1.0, 1.0, 1.0, 1.0, 1.0, 1.0, 1.0, 1.0, 1.0, 1.0, 1.0, 1.0, 1.0, 1.0, 1.0, 1.0, 1.0, 1.0, 1.0, 1.0, 1.0, 1.0, 1.0, 1.0, 1.0, 1.0, 1.0, 1.0, 1.0, 1.0, 1.0, 1.0, 1.0, 1.0, 1.0, 1.0, 1.0, 1.0, 1.0, 1.0, 1.0, 1.0, 1.0, 1.0, 1.0, 1.0, 1.0, 1.0, 1.0, 1.0, 1.0, 1.0, 1.0, 1.0, 1.0, 1.0, 1.0, 1.0, 1.0, 1.0, 1.0, 1.0, 1.0, 1.0, 1.0, 1.0, 1.0, 1.0, 1.0, 1.0, 1.0, 1.0, 1.0, 1.0, 1.0, 1.0, 1.0, 1.0, 1.0, 1.0, 1.0, 1.0, 1.0, 1.0, 1.0, 1.0, 1.0, 1.0, 1.0, 1.0, 1.0, 1.0, 1.0, 1.0, 1.0, 1.0, 1.0, 1.0, 1.0, 1.0, 1.0, 1.0, 1.0, 1.0, 1.0, 1.0, 1.0, 1.0, 1.0, 1.0, 1.0, 1.0, 1.0, 1.0, 1.0, 1.0, 1.0, 1.0, 1.0, 1.0, 1.0, 1.0, 1.0, 1.0, 1.0, 1.0, 1.0, 1.0, 1.0, 1.0, 1.0, 1.0, 1.0, 1.0, 1.0, 1.0, 1.0, 1.0, 1.0, 1.0, 1.0, 1.0, 1.0, 1.0, 1.0, 1.0, 1.0, 1.0, 1.0, 1.0, 1.0, 1.0, 1.0, 1.0, 1.0, 1.0, 1.0, 1.0, 1.0, 1.0, 1.0, 1.0, 1.0, 1.0, 1.0, 1.0, 1.0, 1.0, 1.0, 1.0, 1.0, 1.0, 1.0, 1.0, 1.0, 1.0, 1.0, 1.0, 1.0, 1.0, 1.0, 1.0, 1.0, 1.0, 1.0, 1.0, 1.0, 1.0, 1.0, 1.0, 1.0, 1.0, 1.0, 1.0, 1.0, 1.0, 1.0, 1.0, 1.0, 1.0, 1.0, 1.0, 1.0, 1.0, 1.0, 1.0, 1.0, 1.0, 1.0, 1.0, 1.0, 1.0, 1.0, 1.0, 1.0, 1.0, 1.0, 1.0, 1.0, 1.0, 1.0, 1.0, 1.0, 1.0, 1.0, 1.0, 1.0, 1.0, 1.0, 1.0, 1.0, 1.0, 1.0, 1.0, 1.0, 1.0, 1.0, 1.0, 1.0, 1.0, 1.0, 1.0, 1.0, 1.0, 1.0, 1.0, 1.0, 1.0, 1.0, 1.0, 1.0, 1.0, 1.0, 1.0, 1.0, 1.0, 1.0, 1.0, 1.0, 1.0, 1.0, 1.0, 1.0, 1.0, 1.0, 1.0, 1.0, 1.0, 1.0, 1.0, 1.0, 1.0, 1.0, 1.0, 1.0, 1.0, 1.0, 1.0, 1.0, 1.0, 1.0, 1.0, 1.0, 1.0, 1.0, 1.0, 1.0, 1.0, 1.0, 1.0, 1.0, 1.0, 1.0, 1.0, 1.0, 1.0, 1.0, 1.0, 1.0, 1.0, 1.0, 1.0, 1.0, 1.0, 1.0, 1.0, 1.0, 1.0, 1.0, 1.0, 1.0, 1.0, 1.0, 1.0, 1.0, 1.0, 1.0, 1.0, 1.0, 1.0, 1.0, 1.0, 1.0, 1.0, 1.0, 1.0, 1.0, 1.0, 1.0, 1.0, 1.0, 1.0, 1.0, 1.0, 1.0, 1.0, 1.0, 1.0, 1.0, 1.0, 1.0, 1.0, 1.0, 1.0, 1.0, 1.0, 1.0, 1.0, 1.0, 1.0, 1.0, 1.0, 1.0, 1.0, 1.0, 1.0, 1.0, 1.0, 1.0, 1.0, 1.0, 1.0, 1.0, 1.0, 1.0, 1.0, 1.0, 1.0, 1.0, 1.0, 1.0, 1.0, 1.0, 1.0, 1.0, 1.0, 1.0, 1.0, 1.0, 1.0, 1.0, 1.0, 1.0, 1.0, 1.0, 1.0, 1.0, 1.0, 1.0, 1.0, 1.0, 1.0, 1.0, 1.0, 1.0, 1.0, 1.0, 1.0, 1.0, 1.0, 1.0, 1.0, 1.0, 1.0, 1.0, 1.0, 1.0, 1.0, 1.0, 1.0, 1.0, 1.0, 1.0, 1.0, 1.0, 1.0, 1.0, 1.0, 1.0, 1.0, 1.0, 1.0, 1.0, 1.0, 1.0, 1.0, 1.0, 1.0, 1.0, 1.0, 1.0, 1.0, 1.0, 1.0, 1.0, 1.0, 1.0, 1.0, 1.0, 1.0, 1.0, 1.0, 1.0, 1.0, 1.0, 1.0, 1.0, 1.0, 1.0, 1.0, 1.0, 1.0, 1.0, 1.0, 1.0, 1.0, 1.0, 1.0, 1.0, 1.0, 1.0, 1.0, 1.0, 1.0, 1.0, 1.0, 1.0, 1.0, 1.0, 1.0, 1.0, 1.0, 1.0, 1.0, 1.0, 1.0, 1.0, 1.0, 1.0, 1.0, 1.0, 1.0, 1.0, 1.0, 1.0, 1.0, 1.0, 1.0, 1.0, 1.0, 1.0, 1.0, 1.0, 1.0, 1.0, 1.0, 1.0, 1.0, 1.0, 1.0, 1.0, 1.0, 1.0, 1.0, 1.0, 1.0, 1.0, 1.0, 1.0, 1.0, 1.0, 1.0, 1.0, 1.0, 1.0, 1.0, 1.0, 1.0, 1.0, 1.0, 1.0, 1.0, 1.0, 1.0, 1.0, 1.0, 1.0, 1.0, 1.0, 1.0, 1.0, 1.0, 1.0, 1.0, 1.0, 1.0, 1.0, 1.0, 1.0, 1.0, 1.0, 1.0, 1.0, 1.0, 1.0, 1.0])
me_cube.materials.append(mat_material)
me_cube.use_remesh_preserve_volume = False
me_cube.use_remesh_preserve_attributes = False
me_cube.use_mirror_vertex_groups = False
me_cube.update()

# ---- objects
ob_cube = bpy.data.objects.new('Cube', me_cube)
ob_lamp = bpy.data.objects.new('Lamp', light_lamp)
ob_camera = bpy.data.objects.new('Camera', cam_camera)
ob_camera_001 = bpy.data.objects.new('Camera.001', cam_camera_001)
ob_lamp_001 = bpy.data.objects.new('Lamp.001', light_lamp_001)
ob_camera_002 = bpy.data.objects.new('Camera.002', cam_camera_002)
ob_camera_003 = bpy.data.objects.new('Camera.003', cam_camera_003)
ob_lamp_002 = bpy.data.objects.new('Lamp.002', light_lamp_002)
ob_lamp_003 = bpy.data.objects.new('Lamp.003', light_lamp_003)

# ---- transforms, parenting, visibility, modifiers, constraints
ob_cube.location = (0.0, 0.0, 0.0)
ob_cube.lock_rotations_4d = False
ob_cube.empty_display_type = 'ARROWS'
ob_cube.lineart.crease_threshold = 0.0
ob_lamp.location = (4.076, -0.4602, 5.904)
ob_lamp.rotation_euler = (0.6503, 0.05522, 1.866)
ob_lamp.lock_rotations_4d = False
ob_lamp.empty_display_type = 'ARROWS'
ob_lamp.color = (0.0, 0.0, 0.0, 0.0)
ob_lamp.lineart.crease_threshold = 0.0
ob_camera.location = (7.481, -7.973, 5.344)
ob_camera.rotation_euler = (1.109, 0.01082, 0.8149)
ob_camera.lock_rotations_4d = False
ob_camera.empty_display_type = 'ARROWS'
ob_camera.color = (0.0, 0.0, 0.0, 0.0)
ob_camera.display_type = 'WIRE'
ob_camera.lineart.crease_threshold = 0.0
ob_camera_001.location = (7.481, -7.973, 5.344)
ob_camera_001.rotation_euler = (1.109, 0.01082, 0.8149)
ob_camera_001.lock_rotations_4d = False
ob_camera_001.empty_display_type = 'ARROWS'
ob_camera_001.color = (0.0, 0.0, 0.0, 0.0)
ob_camera_001.display_type = 'WIRE'
ob_camera_001.lineart.crease_threshold = 0.0
ob_lamp_001.location = (4.076, -0.4602, 5.904)
ob_lamp_001.rotation_euler = (0.6503, 0.05522, 1.866)
ob_lamp_001.lock_rotations_4d = False
ob_lamp_001.empty_display_type = 'ARROWS'
ob_lamp_001.color = (0.0, 0.0, 0.0, 0.0)
ob_lamp_001.lineart.crease_threshold = 0.0
ob_camera_002.location = (7.481, -7.973, 5.344)
ob_camera_002.rotation_euler = (1.109, 0.01082, 0.8149)
ob_camera_002.lock_rotations_4d = False
ob_camera_002.empty_display_type = 'ARROWS'
ob_camera_002.color = (0.0, 0.0, 0.0, 0.0)
ob_camera_002.display_type = 'WIRE'
ob_camera_002.lineart.crease_threshold = 0.0
ob_camera_003.location = (7.481, -7.973, 5.344)
ob_camera_003.rotation_euler = (1.109, 0.01082, 0.8149)
ob_camera_003.lock_rotations_4d = False
ob_camera_003.empty_display_type = 'ARROWS'
ob_camera_003.color = (0.0, 0.0, 0.0, 0.0)
ob_camera_003.display_type = 'WIRE'
ob_camera_003.lineart.crease_threshold = 0.0
ob_lamp_002.location = (4.076, -0.4602, 5.904)
ob_lamp_002.rotation_euler = (0.6503, 0.05522, 1.866)
ob_lamp_002.lock_rotations_4d = False
ob_lamp_002.empty_display_type = 'ARROWS'
ob_lamp_002.color = (0.0, 0.0, 0.0, 0.0)
ob_lamp_002.lineart.crease_threshold = 0.0
ob_lamp_003.location = (4.076, -0.4602, 5.904)
ob_lamp_003.rotation_euler = (0.6503, 0.05522, 1.866)
ob_lamp_003.lock_rotations_4d = False
ob_lamp_003.empty_display_type = 'ARROWS'
ob_lamp_003.color = (0.0, 0.0, 0.0, 0.0)
ob_lamp_003.lineart.crease_threshold = 0.0

# ---- collection membership
col_collection_1.objects.link(ob_cube)
col_collection_1.objects.link(ob_lamp)
col_collection_1.objects.link(ob_camera)
col_collection_1.objects.link(ob_camera_001)
col_collection_1.objects.link(ob_lamp_001)
col_collection_1.objects.link(ob_camera_002)
col_collection_1.objects.link(ob_camera_003)
col_collection_1.objects.link(ob_lamp_002)
col_collection_1.objects.link(ob_lamp_003)

# ---- scene / render settings (as saved in the file)
scene.camera = ob_camera
scene.frame_start = 1; scene.frame_end = 250; scene.frame_set(1)
scene.render.engine = 'BLENDER_EEVEE_NEXT'
scene.render.resolution_percentage = 50
scene.render.dither_intensity = 0.0
scene.cycles.use_denoising = False
scene.cycles.samples = 10
scene.cycles.sampling_pattern = 'TABULATED_SOBOL'
scene.cycles.light_sampling_threshold = 0.0
scene.cycles.use_adaptive_sampling = False
scene.cycles.use_light_tree = False
scene.cycles.blur_glossy = 0.0
scene.cycles.pixel_filter_type = 'GAUSSIAN'
scene.cycles.sample_clamp_indirect = 0.0
scene.view_settings.view_transform = 'Standard'
bpy.context.view_layer.update()
